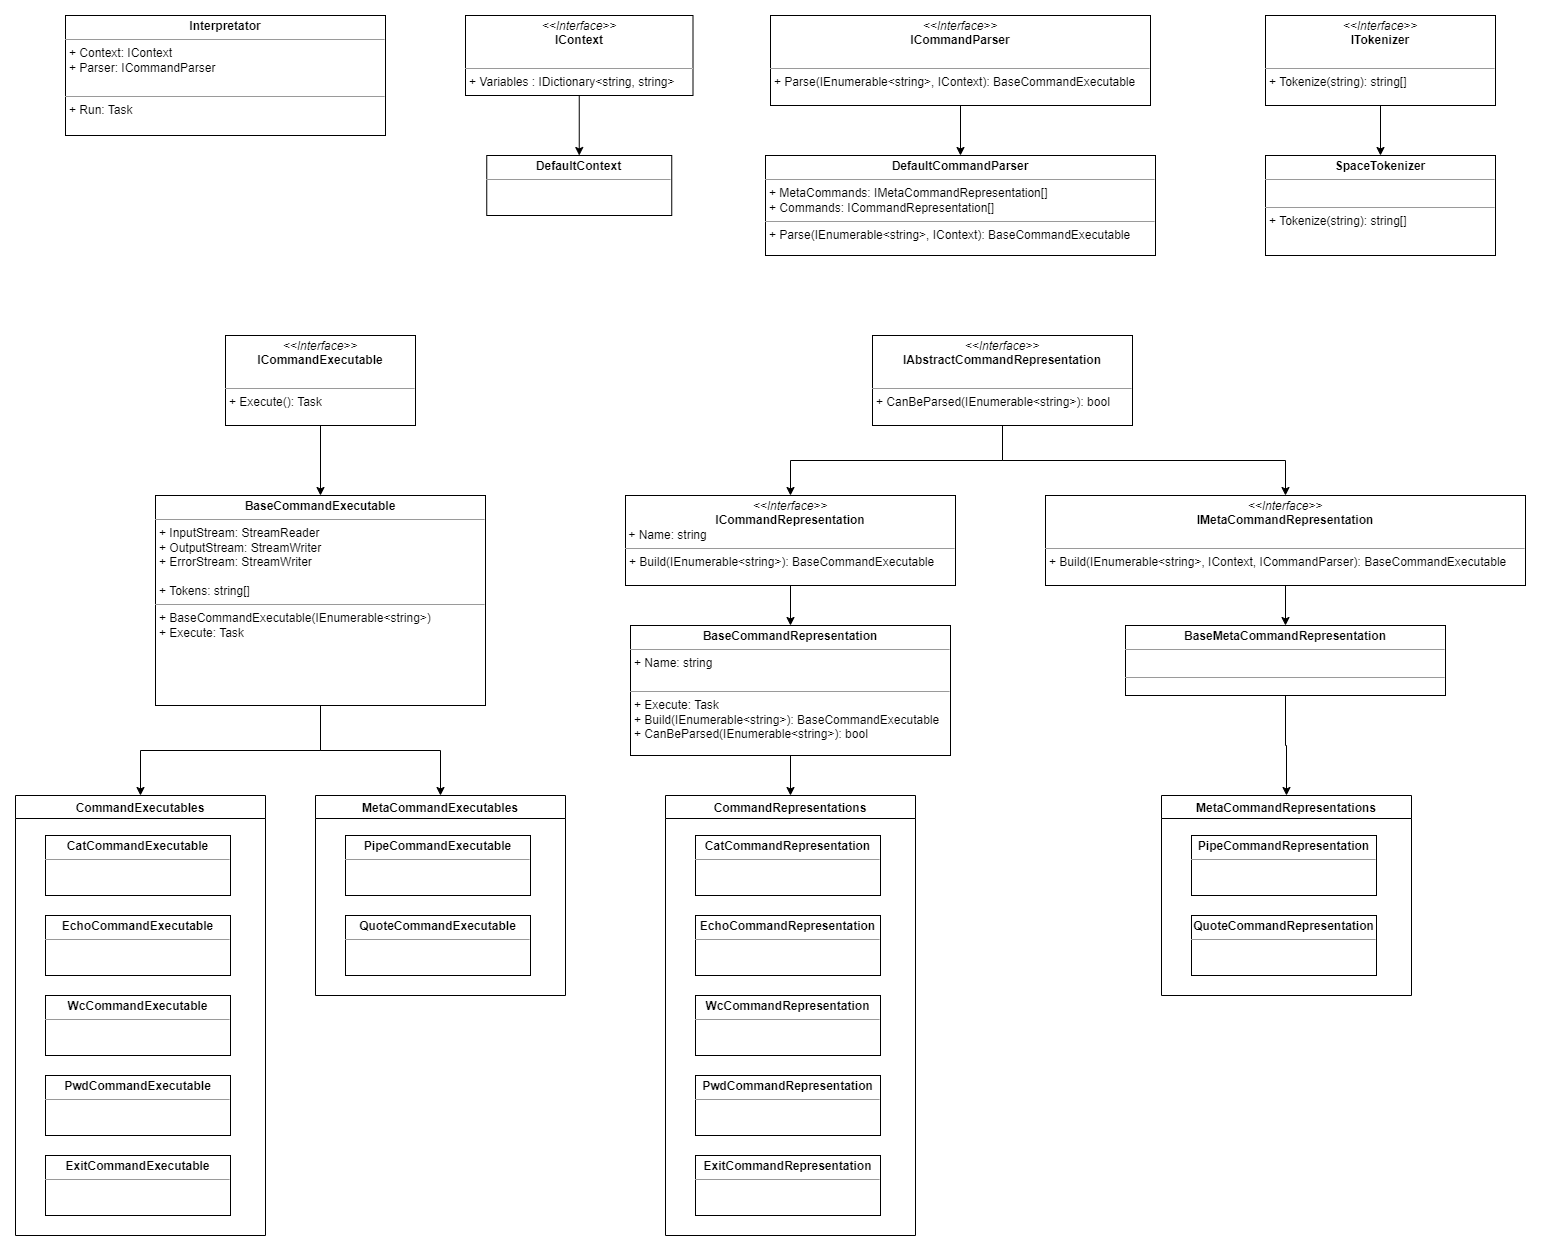

The diagram above was exported from draw.io. Its source (the exported page's mxGraphModel, read from the mxfile embedded in the PNG):
<mxGraphModel dx="1036" dy="1783" grid="1" gridSize="10" guides="1" tooltips="1" connect="1" arrows="1" fold="1" page="1" pageScale="1" pageWidth="827" pageHeight="1169" math="0" shadow="0">
  <root>
    <mxCell id="0" />
    <mxCell id="1" parent="0" />
    <mxCell id="aPS6LkQnVRZaacneiDYq-6" style="edgeStyle=orthogonalEdgeStyle;rounded=0;orthogonalLoop=1;jettySize=auto;html=1;" parent="1" source="aPS6LkQnVRZaacneiDYq-4" target="aPS6LkQnVRZaacneiDYq-5" edge="1">
      <mxGeometry relative="1" as="geometry" />
    </mxCell>
    <mxCell id="aPS6LkQnVRZaacneiDYq-4" value="&lt;p style=&quot;margin:0px;margin-top:4px;text-align:center;&quot;&gt;&lt;i&gt;&amp;lt;&amp;lt;Interface&amp;gt;&amp;gt;&lt;/i&gt;&lt;br&gt;&lt;b&gt;ICommandExecutable&lt;/b&gt;&lt;/p&gt;&lt;br&gt;&lt;hr size=&quot;1&quot;&gt;&lt;p style=&quot;margin:0px;margin-left:4px;&quot;&gt;+ Execute(): Task&amp;nbsp;&lt;/p&gt;" style="verticalAlign=top;align=left;overflow=fill;fontSize=12;fontFamily=Helvetica;html=1;" parent="1" vertex="1">
      <mxGeometry x="230" y="110" width="190" height="90" as="geometry" />
    </mxCell>
    <mxCell id="aPS6LkQnVRZaacneiDYq-22" style="edgeStyle=orthogonalEdgeStyle;rounded=0;orthogonalLoop=1;jettySize=auto;html=1;" parent="1" source="aPS6LkQnVRZaacneiDYq-5" target="aPS6LkQnVRZaacneiDYq-21" edge="1">
      <mxGeometry relative="1" as="geometry" />
    </mxCell>
    <mxCell id="aPS6LkQnVRZaacneiDYq-74" style="edgeStyle=orthogonalEdgeStyle;rounded=0;orthogonalLoop=1;jettySize=auto;html=1;exitX=0.5;exitY=1;exitDx=0;exitDy=0;entryX=0.5;entryY=0;entryDx=0;entryDy=0;" parent="1" source="aPS6LkQnVRZaacneiDYq-5" target="aPS6LkQnVRZaacneiDYq-71" edge="1">
      <mxGeometry relative="1" as="geometry" />
    </mxCell>
    <mxCell id="aPS6LkQnVRZaacneiDYq-5" value="&lt;p style=&quot;margin:0px;margin-top:4px;text-align:center;&quot;&gt;&lt;b&gt;BaseCommandExecutable&lt;/b&gt;&lt;/p&gt;&lt;hr size=&quot;1&quot;&gt;&lt;p style=&quot;margin:0px;margin-left:4px;&quot;&gt;+ InputStream: StreamReader&lt;/p&gt;&lt;p style=&quot;margin:0px;margin-left:4px;&quot;&gt;+ OutputStream: StreamWriter&lt;/p&gt;&lt;p style=&quot;margin:0px;margin-left:4px;&quot;&gt;+ ErrorStream: StreamWriter&lt;/p&gt;&lt;p style=&quot;margin:0px;margin-left:4px;&quot;&gt;&lt;br&gt;&lt;/p&gt;&lt;p style=&quot;margin:0px;margin-left:4px;&quot;&gt;+ Tokens: string[]&lt;/p&gt;&lt;hr size=&quot;1&quot;&gt;&lt;p style=&quot;margin:0px;margin-left:4px;&quot;&gt;+ BaseCommandExecutable(IEnumerable&amp;lt;string&amp;gt;)&lt;/p&gt;&lt;p style=&quot;margin:0px;margin-left:4px;&quot;&gt;+ Execute: Task&lt;/p&gt;" style="verticalAlign=top;align=left;overflow=fill;fontSize=12;fontFamily=Helvetica;html=1;" parent="1" vertex="1">
      <mxGeometry x="160" y="270" width="330" height="210" as="geometry" />
    </mxCell>
    <mxCell id="aPS6LkQnVRZaacneiDYq-7" style="edgeStyle=orthogonalEdgeStyle;rounded=0;orthogonalLoop=1;jettySize=auto;html=1;exitX=0.5;exitY=1;exitDx=0;exitDy=0;" parent="1" source="aPS6LkQnVRZaacneiDYq-5" target="aPS6LkQnVRZaacneiDYq-5" edge="1">
      <mxGeometry relative="1" as="geometry" />
    </mxCell>
    <mxCell id="aPS6LkQnVRZaacneiDYq-21" value="CommandExecutables" style="swimlane;" parent="1" vertex="1">
      <mxGeometry x="20" y="570" width="250" height="440" as="geometry" />
    </mxCell>
    <mxCell id="aPS6LkQnVRZaacneiDYq-15" value="&lt;p style=&quot;margin:0px;margin-top:4px;text-align:center;&quot;&gt;&lt;b&gt;EchoCommandExecutable&lt;/b&gt;&lt;/p&gt;&lt;hr size=&quot;1&quot;&gt;&lt;div style=&quot;height:2px;&quot;&gt;&lt;/div&gt;" style="verticalAlign=top;align=left;overflow=fill;fontSize=12;fontFamily=Helvetica;html=1;" parent="aPS6LkQnVRZaacneiDYq-21" vertex="1">
      <mxGeometry x="30" y="120" width="185" height="60" as="geometry" />
    </mxCell>
    <mxCell id="aPS6LkQnVRZaacneiDYq-17" value="&lt;p style=&quot;margin:0px;margin-top:4px;text-align:center;&quot;&gt;&lt;b&gt;ExitCommandExecutable&lt;/b&gt;&lt;/p&gt;&lt;hr size=&quot;1&quot;&gt;&lt;div style=&quot;height:2px;&quot;&gt;&lt;/div&gt;" style="verticalAlign=top;align=left;overflow=fill;fontSize=12;fontFamily=Helvetica;html=1;" parent="aPS6LkQnVRZaacneiDYq-21" vertex="1">
      <mxGeometry x="30" y="360" width="185" height="60" as="geometry" />
    </mxCell>
    <mxCell id="aPS6LkQnVRZaacneiDYq-18" value="&lt;p style=&quot;margin:0px;margin-top:4px;text-align:center;&quot;&gt;&lt;b&gt;PwdCommandExecutable&lt;/b&gt;&lt;/p&gt;&lt;hr size=&quot;1&quot;&gt;&lt;div style=&quot;height:2px;&quot;&gt;&lt;/div&gt;" style="verticalAlign=top;align=left;overflow=fill;fontSize=12;fontFamily=Helvetica;html=1;" parent="aPS6LkQnVRZaacneiDYq-21" vertex="1">
      <mxGeometry x="30" y="280" width="185" height="60" as="geometry" />
    </mxCell>
    <mxCell id="aPS6LkQnVRZaacneiDYq-19" value="&lt;p style=&quot;margin:0px;margin-top:4px;text-align:center;&quot;&gt;&lt;b&gt;CatCommandExecutable&lt;/b&gt;&lt;/p&gt;&lt;hr size=&quot;1&quot;&gt;&lt;div style=&quot;height:2px;&quot;&gt;&lt;/div&gt;" style="verticalAlign=top;align=left;overflow=fill;fontSize=12;fontFamily=Helvetica;html=1;" parent="aPS6LkQnVRZaacneiDYq-21" vertex="1">
      <mxGeometry x="30" y="40" width="185" height="60" as="geometry" />
    </mxCell>
    <mxCell id="aPS6LkQnVRZaacneiDYq-20" value="&lt;p style=&quot;margin:0px;margin-top:4px;text-align:center;&quot;&gt;&lt;b&gt;WcCommandExecutable&lt;/b&gt;&lt;/p&gt;&lt;hr size=&quot;1&quot;&gt;&lt;div style=&quot;height:2px;&quot;&gt;&lt;/div&gt;" style="verticalAlign=top;align=left;overflow=fill;fontSize=12;fontFamily=Helvetica;html=1;" parent="aPS6LkQnVRZaacneiDYq-21" vertex="1">
      <mxGeometry x="30" y="200" width="185" height="60" as="geometry" />
    </mxCell>
    <mxCell id="aPS6LkQnVRZaacneiDYq-37" style="edgeStyle=orthogonalEdgeStyle;rounded=0;orthogonalLoop=1;jettySize=auto;html=1;" parent="1" source="aPS6LkQnVRZaacneiDYq-25" target="aPS6LkQnVRZaacneiDYq-35" edge="1">
      <mxGeometry relative="1" as="geometry" />
    </mxCell>
    <mxCell id="aPS6LkQnVRZaacneiDYq-39" style="edgeStyle=orthogonalEdgeStyle;rounded=0;orthogonalLoop=1;jettySize=auto;html=1;" parent="1" source="aPS6LkQnVRZaacneiDYq-25" target="aPS6LkQnVRZaacneiDYq-36" edge="1">
      <mxGeometry relative="1" as="geometry" />
    </mxCell>
    <mxCell id="aPS6LkQnVRZaacneiDYq-25" value="&lt;p style=&quot;margin:0px;margin-top:4px;text-align:center;&quot;&gt;&lt;i&gt;&amp;lt;&amp;lt;Interface&amp;gt;&amp;gt;&lt;/i&gt;&lt;br&gt;&lt;b&gt;IAbstractCommandRepresentation&lt;/b&gt;&lt;/p&gt;&lt;br&gt;&lt;hr size=&quot;1&quot;&gt;&lt;p style=&quot;margin:0px;margin-left:4px;&quot;&gt;+ CanBeParsed(IEnumerable&amp;lt;string&amp;gt;): bool&lt;/p&gt;" style="verticalAlign=top;align=left;overflow=fill;fontSize=12;fontFamily=Helvetica;html=1;" parent="1" vertex="1">
      <mxGeometry x="877" y="110" width="260" height="90" as="geometry" />
    </mxCell>
    <mxCell id="aPS6LkQnVRZaacneiDYq-28" style="edgeStyle=orthogonalEdgeStyle;rounded=0;orthogonalLoop=1;jettySize=auto;html=1;exitX=0.5;exitY=1;exitDx=0;exitDy=0;" parent="1" edge="1">
      <mxGeometry relative="1" as="geometry">
        <mxPoint x="965" y="480" as="sourcePoint" />
        <mxPoint x="965" y="480" as="targetPoint" />
      </mxGeometry>
    </mxCell>
    <mxCell id="aPS6LkQnVRZaacneiDYq-29" value="MetaCommandRepresentations" style="swimlane;" parent="1" vertex="1">
      <mxGeometry x="1166" y="570" width="250" height="200" as="geometry" />
    </mxCell>
    <mxCell id="aPS6LkQnVRZaacneiDYq-33" value="&lt;p style=&quot;margin:0px;margin-top:4px;text-align:center;&quot;&gt;&lt;b&gt;PipeCommandRepresentation&lt;/b&gt;&lt;/p&gt;&lt;hr size=&quot;1&quot;&gt;&lt;div style=&quot;height:2px;&quot;&gt;&lt;/div&gt;" style="verticalAlign=top;align=left;overflow=fill;fontSize=12;fontFamily=Helvetica;html=1;" parent="aPS6LkQnVRZaacneiDYq-29" vertex="1">
      <mxGeometry x="30" y="40" width="185" height="60" as="geometry" />
    </mxCell>
    <mxCell id="aPS6LkQnVRZaacneiDYq-34" value="&lt;p style=&quot;margin:0px;margin-top:4px;text-align:center;&quot;&gt;&lt;b&gt;QuoteCommandRepresentation&lt;/b&gt;&lt;/p&gt;&lt;hr size=&quot;1&quot;&gt;&lt;div style=&quot;height:2px;&quot;&gt;&lt;/div&gt;" style="verticalAlign=top;align=left;overflow=fill;fontSize=12;fontFamily=Helvetica;html=1;" parent="aPS6LkQnVRZaacneiDYq-29" vertex="1">
      <mxGeometry x="30" y="120" width="185" height="60" as="geometry" />
    </mxCell>
    <mxCell id="aPS6LkQnVRZaacneiDYq-52" style="edgeStyle=orthogonalEdgeStyle;rounded=0;orthogonalLoop=1;jettySize=auto;html=1;" parent="1" source="aPS6LkQnVRZaacneiDYq-35" target="aPS6LkQnVRZaacneiDYq-48" edge="1">
      <mxGeometry relative="1" as="geometry" />
    </mxCell>
    <mxCell id="aPS6LkQnVRZaacneiDYq-35" value="&lt;p style=&quot;margin:0px;margin-top:4px;text-align:center;&quot;&gt;&lt;i&gt;&amp;lt;&amp;lt;Interface&amp;gt;&amp;gt;&lt;/i&gt;&lt;br&gt;&lt;b&gt;ICommandRepresentation&lt;/b&gt;&lt;/p&gt;&amp;nbsp;+ Name: string&lt;br&gt;&lt;hr size=&quot;1&quot;&gt;&lt;p style=&quot;margin:0px;margin-left:4px;&quot;&gt;+ Build(IEnumerable&amp;lt;string&amp;gt;): BaseCommandExecutable&lt;/p&gt;" style="verticalAlign=top;align=left;overflow=fill;fontSize=12;fontFamily=Helvetica;html=1;" parent="1" vertex="1">
      <mxGeometry x="630" y="270" width="330" height="90" as="geometry" />
    </mxCell>
    <mxCell id="aPS6LkQnVRZaacneiDYq-50" style="edgeStyle=orthogonalEdgeStyle;rounded=0;orthogonalLoop=1;jettySize=auto;html=1;" parent="1" source="aPS6LkQnVRZaacneiDYq-36" target="aPS6LkQnVRZaacneiDYq-49" edge="1">
      <mxGeometry relative="1" as="geometry" />
    </mxCell>
    <mxCell id="aPS6LkQnVRZaacneiDYq-36" value="&lt;p style=&quot;margin:0px;margin-top:4px;text-align:center;&quot;&gt;&lt;i&gt;&amp;lt;&amp;lt;Interface&amp;gt;&amp;gt;&lt;/i&gt;&lt;br&gt;&lt;b&gt;IMetaCommandRepresentation&lt;/b&gt;&lt;/p&gt;&amp;nbsp;&lt;br&gt;&lt;hr size=&quot;1&quot;&gt;&lt;p style=&quot;margin:0px;margin-left:4px;&quot;&gt;+ Build(IEnumerable&amp;lt;string&amp;gt;, IContext, ICommandParser): BaseCommandExecutable&lt;/p&gt;" style="verticalAlign=top;align=left;overflow=fill;fontSize=12;fontFamily=Helvetica;html=1;" parent="1" vertex="1">
      <mxGeometry x="1050" y="270" width="480" height="90" as="geometry" />
    </mxCell>
    <mxCell id="aPS6LkQnVRZaacneiDYq-41" value="CommandRepresentations" style="swimlane;" parent="1" vertex="1">
      <mxGeometry x="670" y="570" width="250" height="440" as="geometry" />
    </mxCell>
    <mxCell id="aPS6LkQnVRZaacneiDYq-42" value="&lt;p style=&quot;margin:0px;margin-top:4px;text-align:center;&quot;&gt;&lt;b&gt;EchoCommandRepresentation&lt;/b&gt;&lt;/p&gt;&lt;hr size=&quot;1&quot;&gt;&lt;div style=&quot;height:2px;&quot;&gt;&lt;/div&gt;" style="verticalAlign=top;align=left;overflow=fill;fontSize=12;fontFamily=Helvetica;html=1;" parent="aPS6LkQnVRZaacneiDYq-41" vertex="1">
      <mxGeometry x="30" y="120" width="185" height="60" as="geometry" />
    </mxCell>
    <mxCell id="aPS6LkQnVRZaacneiDYq-43" value="&lt;p style=&quot;margin:0px;margin-top:4px;text-align:center;&quot;&gt;&lt;b&gt;ExitCommandRepresentation&lt;/b&gt;&lt;/p&gt;&lt;hr size=&quot;1&quot;&gt;&lt;div style=&quot;height:2px;&quot;&gt;&lt;/div&gt;" style="verticalAlign=top;align=left;overflow=fill;fontSize=12;fontFamily=Helvetica;html=1;" parent="aPS6LkQnVRZaacneiDYq-41" vertex="1">
      <mxGeometry x="30" y="360" width="185" height="60" as="geometry" />
    </mxCell>
    <mxCell id="aPS6LkQnVRZaacneiDYq-44" value="&lt;p style=&quot;margin:0px;margin-top:4px;text-align:center;&quot;&gt;&lt;b&gt;PwdCommandRepresentation&lt;/b&gt;&lt;/p&gt;&lt;hr size=&quot;1&quot;&gt;&lt;div style=&quot;height:2px;&quot;&gt;&lt;/div&gt;" style="verticalAlign=top;align=left;overflow=fill;fontSize=12;fontFamily=Helvetica;html=1;" parent="aPS6LkQnVRZaacneiDYq-41" vertex="1">
      <mxGeometry x="30" y="280" width="185" height="60" as="geometry" />
    </mxCell>
    <mxCell id="aPS6LkQnVRZaacneiDYq-45" value="&lt;p style=&quot;margin:0px;margin-top:4px;text-align:center;&quot;&gt;&lt;b&gt;CatCommandRepresentation&lt;/b&gt;&lt;/p&gt;&lt;hr size=&quot;1&quot;&gt;&lt;div style=&quot;height:2px;&quot;&gt;&lt;/div&gt;" style="verticalAlign=top;align=left;overflow=fill;fontSize=12;fontFamily=Helvetica;html=1;" parent="aPS6LkQnVRZaacneiDYq-41" vertex="1">
      <mxGeometry x="30" y="40" width="185" height="60" as="geometry" />
    </mxCell>
    <mxCell id="aPS6LkQnVRZaacneiDYq-46" value="&lt;p style=&quot;margin:0px;margin-top:4px;text-align:center;&quot;&gt;&lt;b&gt;WcCommandRepresentation&lt;/b&gt;&lt;/p&gt;&lt;hr size=&quot;1&quot;&gt;&lt;div style=&quot;height:2px;&quot;&gt;&lt;/div&gt;" style="verticalAlign=top;align=left;overflow=fill;fontSize=12;fontFamily=Helvetica;html=1;" parent="aPS6LkQnVRZaacneiDYq-41" vertex="1">
      <mxGeometry x="30" y="200" width="185" height="60" as="geometry" />
    </mxCell>
    <mxCell id="aPS6LkQnVRZaacneiDYq-53" style="edgeStyle=orthogonalEdgeStyle;rounded=0;orthogonalLoop=1;jettySize=auto;html=1;" parent="1" source="aPS6LkQnVRZaacneiDYq-48" target="aPS6LkQnVRZaacneiDYq-41" edge="1">
      <mxGeometry relative="1" as="geometry" />
    </mxCell>
    <mxCell id="aPS6LkQnVRZaacneiDYq-48" value="&lt;p style=&quot;margin:0px;margin-top:4px;text-align:center;&quot;&gt;&lt;b&gt;BaseCommandRepresentation&lt;/b&gt;&lt;/p&gt;&lt;hr size=&quot;1&quot;&gt;&lt;p style=&quot;margin:0px;margin-left:4px;&quot;&gt;+ Name: string&lt;/p&gt;&lt;p style=&quot;margin:0px;margin-left:4px;&quot;&gt;&lt;br&gt;&lt;/p&gt;&lt;hr size=&quot;1&quot;&gt;&lt;p style=&quot;margin:0px;margin-left:4px;&quot;&gt;&lt;span style=&quot;background-color: initial;&quot;&gt;+ Execute: Task&lt;/span&gt;&lt;br&gt;&lt;/p&gt;&lt;p style=&quot;margin:0px;margin-left:4px;&quot;&gt;+ Build(IEnumerable&amp;lt;string&amp;gt;): BaseCommandExecutable&lt;/p&gt;&lt;p style=&quot;margin:0px;margin-left:4px;&quot;&gt;+&amp;nbsp;CanBeParsed(IEnumerable&amp;lt;string&amp;gt;): bool&lt;/p&gt;" style="verticalAlign=top;align=left;overflow=fill;fontSize=12;fontFamily=Helvetica;html=1;" parent="1" vertex="1">
      <mxGeometry x="635" y="400" width="320" height="130" as="geometry" />
    </mxCell>
    <mxCell id="aPS6LkQnVRZaacneiDYq-51" style="edgeStyle=orthogonalEdgeStyle;rounded=0;orthogonalLoop=1;jettySize=auto;html=1;" parent="1" source="aPS6LkQnVRZaacneiDYq-49" target="aPS6LkQnVRZaacneiDYq-29" edge="1">
      <mxGeometry relative="1" as="geometry" />
    </mxCell>
    <mxCell id="aPS6LkQnVRZaacneiDYq-49" value="&lt;p style=&quot;margin:0px;margin-top:4px;text-align:center;&quot;&gt;&lt;b&gt;BaseMetaCommandRepresentation&lt;/b&gt;&lt;/p&gt;&lt;hr size=&quot;1&quot;&gt;&lt;p style=&quot;margin:0px;margin-left:4px;&quot;&gt;&lt;br&gt;&lt;/p&gt;&lt;hr size=&quot;1&quot;&gt;&lt;p style=&quot;margin:0px;margin-left:4px;&quot;&gt;&lt;br&gt;&lt;/p&gt;" style="verticalAlign=top;align=left;overflow=fill;fontSize=12;fontFamily=Helvetica;html=1;" parent="1" vertex="1">
      <mxGeometry x="1130" y="400" width="320" height="70" as="geometry" />
    </mxCell>
    <mxCell id="aPS6LkQnVRZaacneiDYq-57" style="edgeStyle=orthogonalEdgeStyle;rounded=0;orthogonalLoop=1;jettySize=auto;html=1;" parent="1" source="aPS6LkQnVRZaacneiDYq-54" target="aPS6LkQnVRZaacneiDYq-55" edge="1">
      <mxGeometry relative="1" as="geometry" />
    </mxCell>
    <mxCell id="aPS6LkQnVRZaacneiDYq-54" value="&lt;p style=&quot;margin:0px;margin-top:4px;text-align:center;&quot;&gt;&lt;i&gt;&amp;lt;&amp;lt;Interface&amp;gt;&amp;gt;&lt;/i&gt;&lt;br&gt;&lt;b&gt;ICommandParser&lt;/b&gt;&lt;/p&gt;&lt;br&gt;&lt;hr size=&quot;1&quot;&gt;&lt;p style=&quot;margin:0px;margin-left:4px;&quot;&gt;+ Parse(IEnumerable&amp;lt;string&amp;gt;, IContext): BaseCommandExecutable&lt;/p&gt;" style="verticalAlign=top;align=left;overflow=fill;fontSize=12;fontFamily=Helvetica;html=1;" parent="1" vertex="1">
      <mxGeometry x="775" y="-210" width="380" height="90" as="geometry" />
    </mxCell>
    <mxCell id="aPS6LkQnVRZaacneiDYq-55" value="&lt;p style=&quot;margin:0px;margin-top:4px;text-align:center;&quot;&gt;&lt;b&gt;DefaultCommandParser&lt;/b&gt;&lt;/p&gt;&lt;hr size=&quot;1&quot;&gt;&lt;p style=&quot;margin:0px;margin-left:4px;&quot;&gt;+ MetaCommands: IMetaCommandRepresentation[]&lt;/p&gt;&lt;p style=&quot;margin:0px;margin-left:4px;&quot;&gt;+ Commands: ICommandRepresentation[]&lt;/p&gt;&lt;hr size=&quot;1&quot;&gt;&lt;p style=&quot;margin:0px;margin-left:4px;&quot;&gt;+ Parse(IEnumerable&amp;lt;string&amp;gt;, IContext): BaseCommandExecutable&lt;/p&gt;" style="verticalAlign=top;align=left;overflow=fill;fontSize=12;fontFamily=Helvetica;html=1;" parent="1" vertex="1">
      <mxGeometry x="770" y="-70" width="390" height="100" as="geometry" />
    </mxCell>
    <mxCell id="aPS6LkQnVRZaacneiDYq-61" style="edgeStyle=orthogonalEdgeStyle;rounded=0;orthogonalLoop=1;jettySize=auto;html=1;exitX=0.5;exitY=1;exitDx=0;exitDy=0;entryX=0.5;entryY=0;entryDx=0;entryDy=0;" parent="1" source="aPS6LkQnVRZaacneiDYq-58" target="aPS6LkQnVRZaacneiDYq-60" edge="1">
      <mxGeometry relative="1" as="geometry" />
    </mxCell>
    <mxCell id="aPS6LkQnVRZaacneiDYq-58" value="&lt;p style=&quot;margin:0px;margin-top:4px;text-align:center;&quot;&gt;&lt;i&gt;&amp;lt;&amp;lt;Interface&amp;gt;&amp;gt;&lt;/i&gt;&lt;br&gt;&lt;b&gt;IContext&lt;/b&gt;&lt;/p&gt;&lt;br&gt;&lt;hr size=&quot;1&quot;&gt;&lt;p style=&quot;margin:0px;margin-left:4px;&quot;&gt;+ Variables : IDictionary&amp;lt;string, string&amp;gt;&lt;/p&gt;" style="verticalAlign=top;align=left;overflow=fill;fontSize=12;fontFamily=Helvetica;html=1;" parent="1" vertex="1">
      <mxGeometry x="470" y="-210" width="227.5" height="80" as="geometry" />
    </mxCell>
    <mxCell id="aPS6LkQnVRZaacneiDYq-60" value="&lt;p style=&quot;margin:0px;margin-top:4px;text-align:center;&quot;&gt;&lt;b&gt;DefaultContext&lt;/b&gt;&lt;/p&gt;&lt;hr size=&quot;1&quot;&gt;&lt;div style=&quot;height:2px;&quot;&gt;&lt;/div&gt;" style="verticalAlign=top;align=left;overflow=fill;fontSize=12;fontFamily=Helvetica;html=1;" parent="1" vertex="1">
      <mxGeometry x="491.25" y="-70" width="185" height="60" as="geometry" />
    </mxCell>
    <mxCell id="aPS6LkQnVRZaacneiDYq-62" style="edgeStyle=orthogonalEdgeStyle;rounded=0;orthogonalLoop=1;jettySize=auto;html=1;" parent="1" source="aPS6LkQnVRZaacneiDYq-63" target="aPS6LkQnVRZaacneiDYq-64" edge="1">
      <mxGeometry relative="1" as="geometry" />
    </mxCell>
    <mxCell id="aPS6LkQnVRZaacneiDYq-63" value="&lt;p style=&quot;margin:0px;margin-top:4px;text-align:center;&quot;&gt;&lt;i&gt;&amp;lt;&amp;lt;Interface&amp;gt;&amp;gt;&lt;/i&gt;&lt;br&gt;&lt;b&gt;ITokenizer&lt;/b&gt;&lt;/p&gt;&lt;br&gt;&lt;hr size=&quot;1&quot;&gt;&lt;p style=&quot;margin:0px;margin-left:4px;&quot;&gt;+ Tokenize(string): string[]&lt;/p&gt;" style="verticalAlign=top;align=left;overflow=fill;fontSize=12;fontFamily=Helvetica;html=1;" parent="1" vertex="1">
      <mxGeometry x="1270" y="-210" width="230" height="90" as="geometry" />
    </mxCell>
    <mxCell id="aPS6LkQnVRZaacneiDYq-64" value="&lt;p style=&quot;margin:0px;margin-top:4px;text-align:center;&quot;&gt;&lt;b&gt;SpaceTokenizer&lt;/b&gt;&lt;/p&gt;&lt;hr size=&quot;1&quot;&gt;&lt;p style=&quot;margin:0px;margin-left:4px;&quot;&gt;&lt;br&gt;&lt;/p&gt;&lt;hr size=&quot;1&quot;&gt;&lt;p style=&quot;margin:0px;margin-left:4px;&quot;&gt;+&amp;nbsp;Tokenize(string): string[]&lt;/p&gt;" style="verticalAlign=top;align=left;overflow=fill;fontSize=12;fontFamily=Helvetica;html=1;" parent="1" vertex="1">
      <mxGeometry x="1270" y="-70" width="230" height="100" as="geometry" />
    </mxCell>
    <mxCell id="aPS6LkQnVRZaacneiDYq-71" value="MetaCommandExecutables" style="swimlane;" parent="1" vertex="1">
      <mxGeometry x="320" y="570" width="250" height="200" as="geometry" />
    </mxCell>
    <mxCell id="aPS6LkQnVRZaacneiDYq-72" value="&lt;p style=&quot;margin:0px;margin-top:4px;text-align:center;&quot;&gt;&lt;b&gt;PipeCommandExecutable&lt;/b&gt;&lt;/p&gt;&lt;hr size=&quot;1&quot;&gt;&lt;div style=&quot;height:2px;&quot;&gt;&lt;/div&gt;" style="verticalAlign=top;align=left;overflow=fill;fontSize=12;fontFamily=Helvetica;html=1;" parent="aPS6LkQnVRZaacneiDYq-71" vertex="1">
      <mxGeometry x="30" y="40" width="185" height="60" as="geometry" />
    </mxCell>
    <mxCell id="aPS6LkQnVRZaacneiDYq-73" value="&lt;p style=&quot;margin:0px;margin-top:4px;text-align:center;&quot;&gt;&lt;b&gt;QuoteCommandExecutable&lt;/b&gt;&lt;/p&gt;&lt;hr size=&quot;1&quot;&gt;&lt;div style=&quot;height:2px;&quot;&gt;&lt;/div&gt;" style="verticalAlign=top;align=left;overflow=fill;fontSize=12;fontFamily=Helvetica;html=1;" parent="aPS6LkQnVRZaacneiDYq-71" vertex="1">
      <mxGeometry x="30" y="120" width="185" height="60" as="geometry" />
    </mxCell>
    <mxCell id="TQPXTS9ZN506DU-zm2-S-1" value="&lt;p style=&quot;margin:0px;margin-top:4px;text-align:center;&quot;&gt;&lt;b&gt;Interpretator&lt;/b&gt;&lt;/p&gt;&lt;hr size=&quot;1&quot;&gt;&lt;p style=&quot;margin:0px;margin-left:4px;&quot;&gt;+ Context: IContext&lt;br&gt;+ Parser: ICommandParser&lt;br&gt;&lt;br&gt;&lt;/p&gt;&lt;hr size=&quot;1&quot;&gt;&lt;p style=&quot;margin:0px;margin-left:4px;&quot;&gt;&lt;span style=&quot;background-color: initial;&quot;&gt;+ Run: Task&lt;/span&gt;&lt;/p&gt;" style="verticalAlign=top;align=left;overflow=fill;fontSize=12;fontFamily=Helvetica;html=1;" vertex="1" parent="1">
      <mxGeometry x="70" y="-210" width="320" height="120" as="geometry" />
    </mxCell>
  </root>
</mxGraphModel>